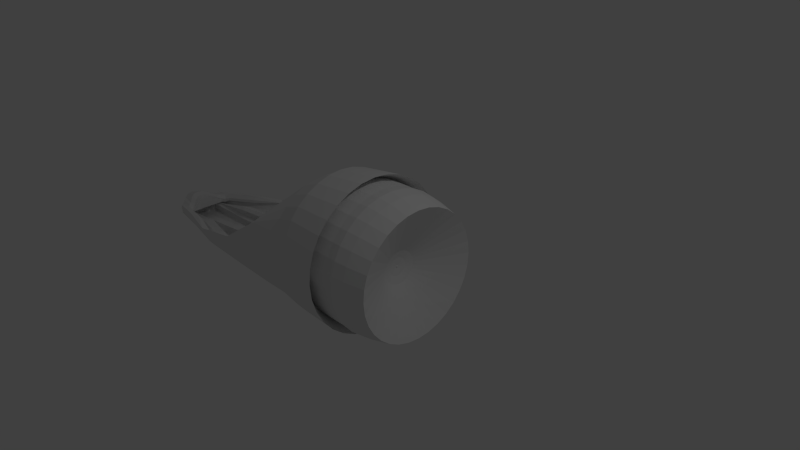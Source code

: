 # Source: ship5.blend  (saved by Blender 2.69.0; exported with 4.5.12 LTS)
import bpy
from mathutils import Matrix  # noqa: F401  (used for matrix-valued properties, if any)

bpy.ops.wm.read_factory_settings(use_empty=True)
scene = bpy.context.scene
scene.name = 'Scene'

# ---- collections
col_collection_1 = bpy.data.collections.new('Collection 1'); scene.collection.children.link(col_collection_1)

# ---- world
world_world = bpy.data.worlds.new('World'); scene.world = world_world
world_world.color = (0.05088, 0.05088, 0.05088)
world_world.use_sun_shadow = False
world_world.sun_shadow_jitter_overblur = 0.0
world_world.cycles.sampling_method = 'MANUAL'
world_world.cycles.sample_map_resolution = 256

# ---- cameras
cam_camera = bpy.data.cameras.new('Camera')
cam_camera.clip_end = 100.0
cam_camera.lens = 35.0
cam_camera.sensor_width = 32.0
cam_camera.sensor_height = 18.0
cam_camera.ortho_scale = 7.314
cam_camera.dof.focus_distance = 0.0

# ---- lights
light_lamp = bpy.data.lights.new('Lamp', 'POINT')
light_lamp.transmission_factor = 0.0
light_lamp.cutoff_distance = 30.0
light_lamp.energy = 100.0
light_lamp.shadow_buffer_clip_start = 1.001
light_lamp.shadow_soft_size = 0.1
light_lamp.shadow_maximum_resolution = 0.006
light_lamp.use_absolute_resolution = True
light_lamp.cycles.use_multiple_importance_sampling = False

# ---- meshes
me_cylinder_001 = bpy.data.meshes.new('Cylinder.001')
me_cylinder_001.from_pydata([(0.002016, 0.9878, -0.6314), (0.002016, 0.2278, 0.4972), (0.04884, 0.2231, 0.4972), (0.09386, 0.2095, 0.4972), (0.1354, 0.1873, 0.4972), (0.1717, 0.1575, 0.4972), (0.2016, 0.1211, 0.4972), (0.2237, 0.0796, 0.4972), (0.2374, 0.03458, 0.4972), (0.242, -0.01224, 0.4972), (0.2374, -0.05906, 0.4972), (0.3911, -0.686, -4.189), (0.2237, -0.1041, 0.4972), (0.3521, -0.7867, -4.25), (0.2016, -0.1456, 0.4972), (0.2423, -0.745, -4.308), (0.1717, -0.1819, 0.4972), (0.2359, -0.8928, -4.382), (0.1354, -0.2118, 0.4972), (0.1631, -0.925, -4.47), (0.09386, -0.234, 0.4972), (0.08413, -0.9436, -4.538), (0.04884, -0.2476, 0.4972), (0.001974, -0.9517, -4.539), (0.002016, -0.2522, 0.4972), (-0.08018, -0.9436, -4.538), (-0.04481, -0.2476, 0.4972), (-0.1592, -0.925, -4.47), (-0.08983, -0.234, 0.4972), (-0.232, -0.8928, -4.382), (-0.1313, -0.2118, 0.4972), (-0.2503, -0.745, -4.308), (-0.1677, -0.1819, 0.4972), (-0.3482, -0.7867, -4.25), (-0.1975, -0.1456, 0.4972), (-0.387, -0.686, -4.189), (-0.2197, -0.1041, 0.4972), (-0.2334, -0.05906, 0.4972), (-0.238, -0.01224, 0.4972), (-0.2334, 0.03458, 0.4972), (-0.2197, 0.0796, 0.4972), (-0.1975, 0.1211, 0.4972), (-0.1677, 0.1575, 0.4972), (-0.1313, 0.1873, 0.4972), (-0.08983, 0.2095, 0.4972), (-0.0448, 0.2231, 0.4972), (0.002016, 0.5386, 0.02743), (0.002016, 0.2678, 0.3339), (-0.001555, 0.00571, 0.4499), (-0.004989, 0.004669, 0.4499), (0.05664, 0.2624, 0.3339), (0.1095, 0.528, 0.02743), (0.1971, 0.9685, -0.6314), (-0.008153, 0.002977, 0.4499), (0.1092, 0.2464, 0.3339), (0.2128, 0.4966, 0.02743), (0.3847, 0.9116, -0.6314), (-0.01093, 0.000701, 0.4499), (0.1576, 0.2206, 0.3339), (0.308, 0.4457, 0.02743), (0.3817, 0.6291, -0.6883), (-0.0132, -0.002073, 0.4499), (0.2, 0.1857, 0.3339), (0.3915, 0.3772, 0.02743), (0.4852, 0.5441, -0.6883), (-0.01489, -0.005237, 0.4499), (0.2348, 0.1433, 0.3339), (0.46, 0.2938, 0.02743), (0.5702, 0.4406, -0.6883), (-0.01594, -0.008671, 0.4499), (0.2607, 0.09491, 0.3339), (0.5109, 0.1985, 0.02743), (0.6334, 0.3224, -0.6883), (-0.01629, -0.01224, 0.4499), (0.2766, 0.04238, 0.3339), (0.5422, 0.09521, 0.02743), (0.6722, 0.1943, -0.6883), (-0.01594, -0.01581, 0.4499), (0.282, -0.01224, 0.3339), (0.5528, -0.01224, 0.02743), (0.6854, -0.007863, -0.6883), (-0.01489, -0.01925, 0.4499), (0.2766, -0.06687, 0.3339), (0.5422, -0.1197, 0.02743), (0.6722, -0.1412, -0.6883), (-0.0132, -0.02241, 0.4499), (0.2607, -0.1194, 0.3339), (0.5109, -0.223, 0.02743), (0.9259, -0.4956, -0.6314), (-0.01093, -0.02518, 0.4499), (0.2348, -0.1678, 0.3339), (0.46, -0.3182, 0.02743), (0.8335, -0.6685, -0.6314), (-0.008153, -0.02746, 0.4499), (0.2, -0.2102, 0.3339), (0.3915, -0.4017, 0.02743), (0.7091, -0.82, -0.4712), (-0.004989, -0.02915, 0.4499), (0.1576, -0.2451, 0.3339), (0.308, -0.4702, 0.455), (0.2408, 0.2237, -0.5004), (-0.001555, -0.03019, 0.4499), (0.1092, -0.2709, 0.3339), (0.2128, -0.5211, 0.455), (0.2004, 0.2629, -0.4748), (0.002016, -0.03055, 0.4499), (0.05664, -0.2869, 0.3339), (0.1095, -0.5525, 0.455), (0.1032, 0.3012, -0.4718), (0.005587, -0.03019, 0.4499), (0.002016, -0.2922, 0.3339), (0.002016, -0.563, 0.455), (0.002016, 0.3216, -0.4717), (0.009021, -0.02915, 0.4499), (-0.05261, -0.2869, 0.3339), (-0.1054, -0.5525, 0.455), (-0.09914, 0.3012, -0.4718), (0.01218, -0.02746, 0.4499), (-0.1051, -0.2709, 0.3339), (-0.2088, -0.5211, 0.455), (-0.1964, 0.2629, -0.4748), (0.01496, -0.02518, 0.4499), (-0.1535, -0.2451, 0.3339), (-0.304, -0.4702, 0.455), (-0.2368, 0.2237, -0.5004), (0.01723, -0.02241, 0.4499), (-0.196, -0.2102, 0.3339), (-0.3875, -0.4017, 0.02743), (-0.7051, -0.82, -0.4712), (0.01893, -0.01925, 0.4499), (-0.2308, -0.1678, 0.3339), (-0.456, -0.3182, 0.02743), (-0.8295, -0.6685, -0.6314), (0.01997, -0.01581, 0.4499), (-0.2567, -0.1194, 0.3339), (-0.5069, -0.223, 0.02743), (-0.9219, -0.4956, -0.6314), (0.02032, -0.01224, 0.4499), (-0.2726, -0.06687, 0.3339), (-0.5382, -0.1197, 0.02743), (-0.6682, -0.1412, -0.6883), (0.01997, -0.008671, 0.4499), (-0.278, -0.01224, 0.3339), (-0.5488, -0.01224, 0.02743), (-0.6813, -0.007863, -0.6883), (0.01893, -0.005237, 0.4499), (-0.2726, 0.04238, 0.3339), (-0.5382, 0.09521, 0.02743), (-0.6682, 0.1943, -0.6883), (0.01723, -0.002073, 0.4499), (-0.2567, 0.09491, 0.3339), (-0.5069, 0.1985, 0.02743), (-0.6293, 0.3224, -0.6883), (0.01496, 0.000701, 0.4499), (-0.2308, 0.1433, 0.3339), (-0.456, 0.2938, 0.02743), (-0.5662, 0.4406, -0.6883), (0.01218, 0.002977, 0.4499), (-0.196, 0.1857, 0.3339), (-0.3875, 0.3772, 0.02743), (-0.4812, 0.5441, -0.6883), (0.009021, 0.004669, 0.4499), (-0.1535, 0.2206, 0.3339), (-0.304, 0.4457, 0.02743), (-0.3776, 0.6291, -0.6883), (0.005587, 0.00571, 0.4499), (-0.1051, 0.2464, 0.3339), (-0.2088, 0.4966, 0.02743), (-0.3807, 0.9116, -0.6314), (0.002016, 0.006062, 0.4499), (-0.05261, 0.2624, 0.3339), (-0.1054, 0.528, 0.02743), (-0.1931, 0.9685, -0.6314), (0.3603, 0.77, -0.935), (0.3575, 0.5625, -0.8712), (0.4544, 0.4832, -0.8775), (0.534, 0.3865, -0.8851), (0.7364, 0.3205, -1.373), (0.5931, 0.2763, -0.8938), (0.818, 0.1795, -1.527), (0.6295, 0.1566, -0.9032), (0.8683, 0.01434, -1.54), (0.6418, 0.00579, -0.9151), (0.8852, -0.2038, -1.557), (0.8057, -0.2976, -2.205), (0.6295, -0.1186, -0.925), (0.8108, -0.275, -1.563), (0.7328, -0.3534, -2.21), (0.7216, -0.4889, -2.988), (0.867, -0.4881, -1.034), (0.7606, -0.4402, -1.576), (0.6871, -0.5037, -2.221), (0.6224, -0.5256, -2.991), (0.7805, -0.6494, -1.047), (0.6005, -0.5116, -1.582), (0.5343, -0.5613, -2.226), (0.4761, -0.5712, -2.994), (0.6641, -0.7909, -1.058), (0.4906, -0.645, -1.592), (0.4344, -0.6828, -2.236), (0.3849, -0.6821, -3.003), (0.4332, 0.1564, -0.9401), (0.4353, -0.8353, -1.607), (0.3911, -0.8632, -2.25), (0.3522, -0.8539, -3.017), (0.3603, 0.2423, -0.9766), (0.34, -0.6765, -1.595), (0.3096, -0.697, -2.237), (0.2828, -1.022, -3.03), (0.1847, 0.3199, -0.9705), (0.1743, -0.7121, -1.597), (0.1588, -0.7282, -2.239), (0.1452, -0.7084, -3.005), (0.002017, 0.3604, -0.9702), (0.002019, -0.729, -1.599), (0.002022, -0.7436, -2.24), (0.002028, -0.7224, -3.006), (-0.1806, 0.3199, -0.9705), (-0.1703, -0.7121, -1.597), (-0.1548, -0.7282, -2.239), (-0.1411, -0.7084, -3.005), (-0.3563, 0.2423, -0.9766), (-0.336, -0.6765, -1.595), (-0.3055, -0.697, -2.237), (-0.2787, -1.022, -3.03), (-0.4292, 0.1641, -0.9395), (-0.4432, -0.8353, -1.607), (-0.399, -0.8632, -2.25), (-0.3601, -0.8539, -3.017), (-0.66, -0.7909, -1.058), (-0.5039, -0.645, -1.592), (-0.4476, -0.6828, -2.236), (-0.3981, -0.6821, -3.003), (-0.7765, -0.6494, -1.047), (-0.6137, -0.5116, -1.582), (-0.5475, -0.5613, -2.226), (-0.4894, -0.5712, -2.994), (-0.863, -0.4881, -1.034), (-0.7685, -0.4402, -1.576), (-0.695, -0.5037, -2.221), (-0.6303, -0.5256, -2.991), (-0.6255, -0.1186, -0.925), (-0.8188, -0.275, -1.563), (-0.7407, -0.3534, -2.21), (-0.7175, -0.4889, -2.988), (-0.6378, 0.005791, -0.9151), (-0.8812, -0.2037, -1.557), (-0.8016, -0.2976, -2.205), (-0.6255, 0.1566, -0.9032), (-0.8642, 0.01435, -1.54), (-0.5891, 0.2763, -0.8938), (-0.814, 0.1795, -1.527), (-0.53, 0.3865, -0.8851), (-0.4504, 0.4832, -0.8775), (-0.3534, 0.5625, -0.8712), (-0.3563, 0.77, -0.935), (0.00199, 1.038, -0.6244), (0.00199, 0.9335, 0.8564), (0.1848, 0.9155, 0.8564), (0.3606, 0.8621, 0.8564), (0.5226, 0.7755, 0.8564), (0.6646, 0.659, 0.8564), (0.7812, 0.517, 0.8564), (0.8678, 0.355, 0.8564), (0.9211, 0.1792, 0.8564), (0.9391, -0.003633, 0.8564), (0.9211, -0.1865, 0.8564), (0.4071, -0.6779, -4.404), (0.8678, -0.3622, 0.8564), (0.3665, -0.7816, -4.465), (0.7812, -0.5243, 0.8564), (0.312, -0.8429, -4.532), (0.6646, -0.6663, 0.8564), (0.5226, -0.7828, 0.8564), (0.3606, -0.8694, 0.8564), (0.1848, -0.9227, 0.8564), (0.00199, -0.9407, 0.8564), (-0.1808, -0.9227, 0.8564), (-0.3566, -0.8694, 0.8564), (-0.5186, -0.7828, 0.8564), (-0.3081, -0.8429, -4.532), (-0.6606, -0.6663, 0.8564), (-0.3626, -0.7816, -4.465), (-0.7772, -0.5243, 0.8564), (-0.4031, -0.6779, -4.404), (-0.8638, -0.3622, 0.8564), (-0.9171, -0.1865, 0.8564), (-0.9351, -0.003633, 0.8564), (-0.9171, 0.1792, 0.8564), (-0.8638, 0.355, 0.8564), (-0.7772, 0.517, 0.8564), (-0.6606, 0.659, 0.8564), (-0.5186, 0.7755, 0.8564), (-0.3566, 0.8621, 0.8564), (-0.1808, 0.9155, 0.8564), (0.00199, 1.131, 0.05707), (0.00199, 1.029, 0.3544), (0.00199, 1.005, 0.5489), (0.1987, 0.9852, 0.5489), (0.2034, 1.009, 0.3544), (0.2234, 1.11, 0.05707), (0.2051, 1.018, -0.6244), (0.3878, 0.9279, 0.5489), (0.3972, 0.9504, 0.3544), (0.4364, 1.045, 0.05707), (0.4005, 0.9583, -0.6244), (0.5621, 0.8347, 0.5489), (0.5757, 0.855, 0.3544), (0.6326, 0.9402, 0.05707), (0.5805, 0.8621, -0.6244), (0.7149, 0.7093, 0.5489), (0.7322, 0.7266, 0.3544), (0.8046, 0.799, 0.05707), (0.7383, 0.7326, -0.6244), (0.8403, 0.5565, 0.5489), (0.8606, 0.5701, 0.3544), (0.9458, 0.627, 0.05707), (0.8677, 0.5748, -0.6244), (0.9335, 0.3822, 0.5489), (0.956, 0.3915, 0.3544), (1.051, 0.4307, 0.05707), (0.964, 0.3948, -0.6244), (0.9909, 0.1931, 0.5489), (1.015, 0.1978, 0.3544), (1.115, 0.2178, 0.05707), (1.023, 0.1995, -0.6244), (1.01, -0.003633, 0.5489), (1.035, -0.003633, 0.3544), (1.137, -0.003633, 0.05707), (1.043, -0.1043, -0.6244), (0.9909, -0.2003, 0.5489), (1.015, -0.2051, 0.3544), (1.115, -0.2251, 0.05707), (1.023, -0.3074, -0.6244), (0.9335, -0.3895, 0.5489), (0.956, -0.3988, 0.3544), (1.051, -0.438, 0.05707), (0.964, -0.5028, -0.6244), (0.8403, -0.5638, 0.5489), (0.8606, -0.5773, 0.3544), (0.9458, -0.6343, 0.05707), (0.8677, -0.6828, -0.6244), (0.7149, -0.7166, 0.5489), (0.7322, -0.7338, 0.3544), (0.8046, -0.8063, 0.05707), (0.7383, -0.8406, -0.6244), (0.5621, -0.842, 0.5489), (0.5757, -0.8622, 0.3544), (0.6326, -0.9474, 0.05707), (0.5805, -0.9701, -0.6244), (0.3878, -0.9351, 0.5489), (0.3972, -0.9577, 0.3544), (0.4364, -1.052, 0.05707), (0.4005, -1.066, -0.6244), (0.1987, -0.9925, 0.5489), (0.2034, -1.016, 0.3544), (0.2234, -1.117, 0.05707), (0.2051, -1.126, -0.6244), (0.00199, -1.012, 0.5489), (0.001989, -1.036, 0.3544), (0.001989, -1.139, 0.05707), (0.00199, -1.146, -0.6244), (-0.1947, -0.9925, 0.5489), (-0.1995, -1.016, 0.3544), (-0.2195, -1.117, 0.05707), (-0.2011, -1.126, -0.6244), (-0.3839, -0.9351, 0.5489), (-0.3932, -0.9577, 0.3544), (-0.4324, -1.052, 0.05707), (-0.3965, -1.066, -0.6244), (-0.5582, -0.842, 0.5489), (-0.5717, -0.8622, 0.3544), (-0.6286, -0.9474, 0.05707), (-0.5765, -0.9701, -0.6244), (-0.711, -0.7166, 0.5489), (-0.7282, -0.7338, 0.3544), (-0.8006, -0.8063, 0.05707), (-0.7343, -0.8406, -0.6244), (-0.8363, -0.5638, 0.5489), (-0.8566, -0.5773, 0.3544), (-0.9418, -0.6343, 0.05707), (-0.8638, -0.6828, -0.6244), (-0.9295, -0.3895, 0.5489), (-0.952, -0.3988, 0.3544), (-1.047, -0.438, 0.05707), (-0.96, -0.5028, -0.6244), (-0.9869, -0.2003, 0.5489), (-1.011, -0.2051, 0.3544), (-1.111, -0.2251, 0.05707), (-1.019, -0.3074, -0.6244), (-1.006, -0.003633, 0.5489), (-1.031, -0.003633, 0.3544), (-1.133, -0.003633, 0.05707), (-1.039, -0.1043, -0.6244), (-0.9869, 0.1931, 0.5489), (-1.011, 0.1978, 0.3544), (-1.111, 0.2178, 0.05707), (-1.019, 0.1995, -0.6244), (-0.9295, 0.3822, 0.5489), (-0.952, 0.3915, 0.3544), (-1.047, 0.4307, 0.05707), (-0.96, 0.3948, -0.6244), (-0.8363, 0.5565, 0.5489), (-0.8566, 0.5701, 0.3544), (-0.9418, 0.627, 0.05707), (-0.8638, 0.5748, -0.6244), (-0.711, 0.7093, 0.5489), (-0.7282, 0.7266, 0.3544), (-0.8006, 0.799, 0.05707), (-0.7343, 0.7326, -0.6244), (-0.5582, 0.8347, 0.5489), (-0.5717, 0.855, 0.3544), (-0.6286, 0.9402, 0.05707), (-0.5765, 0.8621, -0.6244), (-0.3839, 0.9279, 0.5489), (-0.3932, 0.9504, 0.3544), (-0.4324, 1.045, 0.05707), (-0.3965, 0.9583, -0.6244), (-0.1947, 0.9852, 0.5489), (-0.1995, 1.009, 0.3544), (-0.2195, 1.11, 0.05707), (-0.2011, 1.018, -0.6244), (0.3751, 0.8164, -0.9485), (0.5436, 0.7266, -0.9556), (0.6913, 0.6058, -0.9651), (0.8126, 0.4585, -0.9768), (0.7666, 0.3546, -1.408), (0.9026, 0.2905, -0.99), (0.8516, 0.2085, -1.577), (0.9581, 0.1082, -1.004), (0.904, 0.03649, -1.591), (0.9769, -0.12, -1.022), (0.9216, -0.1887, -1.608), (0.8388, -0.277, -2.303), (0.9581, -0.3096, -1.037), (0.904, -0.3675, -1.623), (0.8227, -0.4397, -2.316), (0.7512, -0.4825, -3.163), (0.9026, -0.4919, -1.052), (0.8516, -0.5395, -1.636), (0.7751, -0.5962, -2.328), (0.7078, -0.6254, -3.174), (0.8126, -0.66, -1.065), (0.7666, -0.698, -1.649), (0.6977, -0.7404, -2.339), (0.6372, -0.7571, -3.185), (0.6913, -0.8072, -1.077), (0.6523, -0.837, -1.66), (0.5937, -0.8668, -2.349), (0.5422, -0.8725, -3.194), (0.5436, -0.9281, -1.086), (0.5129, -0.951, -1.669), (0.4669, -0.9706, -2.358), (0.4264, -0.9672, -3.201), (0.3751, -1.018, -1.093), (0.3539, -1.036, -1.675), (0.3222, -1.048, -2.364), (0.2943, -1.038, -3.207), (0.1922, -1.073, -1.098), (0.1814, -1.088, -1.679), (0.1652, -1.095, -2.367), (0.151, -1.081, -3.21), (0.001988, -1.092, -1.099), (0.001986, -1.105, -1.681), (0.001983, -1.111, -2.369), (0.001978, -1.096, -3.211), (-0.1882, -1.073, -1.098), (-0.1774, -1.088, -1.679), (-0.1613, -1.095, -2.367), (-0.1471, -1.081, -3.21), (-0.3711, -1.018, -1.093), (-0.3499, -1.036, -1.675), (-0.3182, -1.048, -2.364), (-0.2904, -1.038, -3.207), (-0.5396, -0.9281, -1.086), (-0.5089, -0.951, -1.669), (-0.4629, -0.9706, -2.358), (-0.4224, -0.9672, -3.201), (-0.6873, -0.8072, -1.077), (-0.6483, -0.837, -1.66), (-0.5897, -0.8668, -2.349), (-0.5382, -0.8725, -3.194), (-0.8086, -0.66, -1.065), (-0.7627, -0.698, -1.649), (-0.6938, -0.7404, -2.339), (-0.6332, -0.7571, -3.185), (-0.8987, -0.4919, -1.052), (-0.8477, -0.5395, -1.636), (-0.7711, -0.5962, -2.328), (-0.7038, -0.6254, -3.174), (-0.9541, -0.3096, -1.037), (-0.9, -0.3675, -1.623), (-0.8187, -0.4397, -2.316), (-0.7473, -0.4825, -3.163), (-0.9729, -0.12, -1.022), (-0.9177, -0.1887, -1.608), (-0.8348, -0.277, -2.303), (-0.9541, 0.1082, -1.004), (-0.9, 0.03649, -1.591), (-0.8987, 0.2905, -0.99), (-0.8477, 0.2085, -1.577), (-0.8086, 0.4585, -0.9768), (-0.6873, 0.6058, -0.9651), (-0.5396, 0.7266, -0.9556), (-0.3711, 0.8164, -0.9485), (0.3521, -0.7137, -4.247), (0.2997, -0.7226, -4.31), (0.2359, -0.7433, -4.374), (0.1631, -0.7531, -4.46), (0.08413, -0.7594, -4.527), (0.001973, -0.7716, -4.546), (-0.08018, -0.7594, -4.527), (-0.1592, -0.7531, -4.46), (-0.232, -0.7433, -4.374), (-0.2958, -0.7226, -4.31), (-0.3482, -0.7137, -4.247), (0.3665, -0.7086, -4.463), (0.312, -0.7201, -4.526), (0.2455, -0.7429, -4.59), (0.1697, -0.7544, -4.675), (0.08746, -0.7616, -4.743), (0.001925, -0.7741, -4.762), (-0.08361, -0.7616, -4.743), (-0.1659, -0.7544, -4.675), (-0.2417, -0.7429, -4.59), (-0.3081, -0.7201, -4.526), (-0.3626, -0.7086, -4.463), (0.5355, -0.6561, -3.594), (0.3716, -0.7223, -4.192), (0.4247, -0.6551, -3.594), (0.3259, -0.8185, -4.252), (0.2744, -0.6615, -3.594), (0.2104, -0.7685, -4.343), (0.2654, -0.8139, -3.606), (0.1995, -0.9122, -4.384), (0.223, -0.9676, -3.618), (0.1236, -0.9369, -4.471), (0.1147, -1.0, -3.621), (0.04305, -0.9476, -4.538), (0.002027, -0.8445, -3.609), (-0.0391, -0.9476, -4.538), (-0.1106, -1.0, -3.621), (-0.1197, -0.9369, -4.471), (-0.2189, -0.9676, -3.618), (-0.1956, -0.9122, -4.384), (-0.2733, -0.8139, -3.606), (-0.2184, -0.7711, -4.31), (-0.2876, -0.6615, -3.594), (-0.322, -0.8185, -4.252), (-0.4326, -0.6551, -3.594), (-0.3676, -0.7223, -4.192), (-0.5314, -0.6561, -3.594), (0.7007, -0.5575, -2.993), (0.5885, -0.5888, -2.996), (0.4305, -0.6267, -2.999), (0.4078, -0.8084, -3.013), (0.3462, -0.9882, -3.027), (0.214, -1.043, -3.032), (0.07359, -0.7154, -3.006), (-0.06954, -0.7154, -3.006), (-0.2099, -1.043, -3.032), (-0.3422, -0.9882, -3.027), (-0.4157, -0.8084, -3.013), (-0.4437, -0.6267, -2.999), (-0.5964, -0.5888, -2.996), (-0.6967, -0.5575, -2.993), (0.5563, -0.5875, -3.588), (-0.5523, -0.5875, -3.588), (0.5088, -0.7058, -3.598), (0.3103, -0.6178, -3.591), (0.3091, -0.7781, -3.603), (0.2729, -0.941, -3.616), (0.1688, -0.984, -3.62), (0.05835, -0.839, -3.608), (-0.05429, -0.839, -3.608), (-0.1648, -0.984, -3.62), (-0.2688, -0.941, -3.616), (-0.317, -0.7781, -3.603), (-0.3235, -0.6178, -3.591), (-0.4593, -0.6053, -3.59), (0.5574, -0.6516, -3.789), (0.3868, -0.7156, -4.446), (0.5019, -0.7552, -3.797), (0.3392, -0.8147, -4.506), (0.4271, -0.8461, -3.805), (0.2787, -0.8675, -4.567), (0.336, -0.9206, -3.81), (0.232, -0.976, -3.815), (0.1193, -1.01, -3.818), (0.001978, -1.022, -3.818), (-0.1153, -1.01, -3.818), (-0.2281, -0.976, -3.815), (-0.332, -0.9206, -3.81), (-0.2749, -0.8675, -4.567), (-0.4231, -0.8461, -3.805), (-0.3354, -0.8147, -4.506), (-0.4979, -0.7552, -3.797), (-0.3828, -0.7156, -4.407), (-0.5535, -0.6516, -3.789), (0.7295, -0.554, -3.169), (0.6725, -0.6912, -3.18), (0.5897, -0.8148, -3.189), (0.4843, -0.9198, -3.198), (0.3604, -1.002, -3.204), (0.2227, -1.059, -3.209), (0.0765, -1.088, -3.211), (-0.07254, -1.088, -3.211), (-0.2187, -1.059, -3.209), (-0.3564, -1.002, -3.204), (-0.4803, -0.9198, -3.198), (-0.5857, -0.8148, -3.189), (-0.6685, -0.6912, -3.18), (-0.7255, -0.554, -3.169), (0.5791, -0.5802, -3.784), (-0.5752, -0.5802, -3.784), (0.5296, -0.7034, -3.793), (0.4645, -0.8007, -3.801), (0.3815, -0.8833, -3.808), (0.284, -0.9483, -3.813), (0.1757, -0.993, -3.816), (0.06062, -1.016, -3.818), (-0.05667, -1.016, -3.818), (-0.1717, -0.993, -3.816), (-0.2801, -0.9483, -3.813), (-0.3776, -0.8833, -3.808), (-0.4605, -0.8007, -3.801), (-0.5257, -0.7034, -3.793), (0.1885, 0.9632, -0.7569), (0.1812, 0.9156, -0.7581), (-0.1845, 0.9632, -0.7569), (-0.1771, 0.9156, -0.7581), (0.001989, 0.9632, -0.7569), (0.002017, 0.9156, -0.7581), (0.09526, 0.9632, -0.7569), (0.09159, 0.9156, -0.7581), (-0.09128, 0.9632, -0.7569), (-0.08756, 0.9156, -0.7581), (0.2818, 0.8902, -0.8575), (0.2707, 0.8434, -0.8538), (-0.2778, 0.8902, -0.8575), (-0.2667, 0.8434, -0.8538), (0.3911, -0.5941, -4.194), (-0.387, -0.5941, -4.194), (0.3878, -0.6252, -4.412), (-0.3838, -0.6252, -4.412), (0.3521, -0.6099, -4.252), (0.2997, -0.6167, -4.315), (0.2359, -0.6152, -4.379), (0.1631, -0.5817, -4.463), (0.08413, -0.5593, -4.528), (0.001973, -0.5484, -4.545), (-0.08018, -0.5593, -4.528), (-0.1592, -0.5817, -4.463), (-0.232, -0.6188, -4.379), (-0.2958, -0.6167, -4.315), (-0.3482, -0.6099, -4.252), (0.3492, -0.6544, -4.468), (0.2972, -0.6654, -4.528), (0.2339, -0.6467, -4.589), (0.1617, -0.642, -4.671), (0.0834, -0.6215, -4.733), (0.001926, -0.6115, -4.75), (-0.07955, -0.6215, -4.733), (-0.1579, -0.642, -4.671), (-0.2301, -0.6467, -4.589), (-0.2934, -0.6654, -4.528), (-0.3453, -0.6544, -4.468), (0.5563, -0.4956, -3.593), (-0.5523, -0.4956, -3.593), (0.5517, -0.5322, -3.821), (-0.5477, -0.5322, -3.821), (0.3509, -0.6854, -4.118), (-0.3468, -0.6854, -4.118), (0.316, -0.7103, -4.171), (0.269, -0.7183, -4.227), (0.2118, -0.7368, -4.284), (0.1465, -0.7456, -4.361), (0.07565, -0.7512, -4.422), (0.00198, -0.7621, -4.439), (-0.07169, -0.7512, -4.422), (-0.1425, -0.7456, -4.361), (-0.2078, -0.7368, -4.284), (-0.265, -0.7183, -4.227), (-0.312, -0.7103, -4.171), (0.4991, -0.5971, -3.58), (-0.4951, -0.5971, -3.58), (0.3509, -0.6381, -4.123), (-0.3469, -0.6381, -4.123), (0.316, -0.663, -4.175), (0.269, -0.6471, -4.232), (0.2118, -0.6191, -4.287), (0.1465, -0.5866, -4.362), (0.07565, -0.5724, -4.421), (0.001979, -0.5636, -4.437), (-0.07169, -0.5724, -4.421), (-0.1425, -0.5866, -4.362), (-0.2078, -0.6226, -4.287), (-0.265, -0.6471, -4.232), (-0.312, -0.663, -4.175), (0.4991, -0.5498, -3.584), (-0.4951, -0.5498, -3.584), (0.08598, -0.7271, -4.251), (0.05578, -0.7311, -4.286), (0.02302, -0.7337, -4.314), (-0.01105, -0.7388, -4.322), (-0.04512, -0.7337, -4.314), (-0.07788, -0.7311, -4.286), (-0.1081, -0.7271, -4.251), (0.08598, -0.5502, -4.245), (0.05578, -0.5543, -4.28), (0.02302, -0.5569, -4.308), (-0.01105, -0.5619, -4.316), (-0.04512, -0.5569, -4.308), (-0.07788, -0.5543, -4.28), (-0.1081, -0.5502, -4.245), (0.2962, -1.05, -2.486), (0.152, -0.7183, -2.622), (0.002025, -0.733, -2.623), (-0.1479, -0.7183, -2.622), (-0.2921, -1.05, -2.486), (0.2241, -1.027, -2.485), (-0.22, -1.027, -2.485), (0.2342, -0.7126, -2.238), (-0.2301, -0.7126, -2.238), (0.3503, -0.8743, -2.251), (0.3876, -0.85, -1.608), (-0.3523, -0.8743, -2.251), (-0.3896, -0.85, -1.608), (0.3502, -0.474, -1.263), (0.1795, -0.5311, -1.268), (0.002018, -0.5739, -1.271), (-0.1755, -0.5311, -1.268), (-0.3461, -0.474, -1.263), (0.002016, 0.1204, 0.464), (0.0279, 0.1179, 0.464), (0.05279, 0.1103, 0.464), (0.07573, 0.09809, 0.464), (0.09584, 0.08158, 0.464), (0.1123, 0.06148, 0.464), (0.1246, 0.03854, 0.464), (0.1322, 0.01364, 0.464), (0.1347, -0.01224, 0.464), (0.1322, -0.03813, 0.464), (0.1246, -0.06302, 0.464), (0.1123, -0.08596, 0.464), (0.09584, -0.1061, 0.464), (0.07573, -0.1226, 0.464), (0.05279, -0.1348, 0.464), (0.0279, -0.1424, 0.464), (0.002016, -0.1449, 0.464), (-0.02387, -0.1424, 0.464), (-0.04876, -0.1348, 0.464), (-0.0717, -0.1226, 0.464), (-0.09181, -0.1061, 0.464), (-0.1083, -0.08596, 0.464), (-0.1206, -0.06302, 0.464), (-0.1281, -0.03813, 0.464), (-0.1307, -0.01224, 0.464), (-0.1281, 0.01364, 0.464), (-0.1206, 0.03854, 0.464), (-0.1083, 0.06148, 0.464), (-0.09181, 0.08158, 0.464), (-0.0717, 0.09809, 0.464), (-0.04876, 0.1103, 0.464), (-0.02387, 0.1179, 0.464), (0.002016, 0.1426, 0.3737), (0.002016, 0.1352, 0.4312), (0.03078, 0.1324, 0.4312), (0.03222, 0.1396, 0.3737), (0.05844, 0.124, 0.4312), (0.06126, 0.1308, 0.3737), (0.08393, 0.1103, 0.4312), (0.08802, 0.1165, 0.3737), (0.1063, 0.09201, 0.4312), (0.1115, 0.09722, 0.3737), (0.1246, 0.06967, 0.4312), (0.1307, 0.07376, 0.3737), (0.1382, 0.04418, 0.4312), (0.145, 0.047, 0.3737), (0.1466, 0.01652, 0.4312), (0.1538, 0.01796, 0.3737), (0.1494, -0.01224, 0.4312), (0.1568, -0.01224, 0.3737), (0.1466, -0.041, 0.4312), (0.1538, -0.04244, 0.3737), (0.1382, -0.06866, 0.4312), (0.145, -0.07148, 0.3737), (0.1246, -0.09415, 0.4312), (0.1307, -0.09825, 0.3737), (0.1063, -0.1165, 0.4312), (0.1115, -0.1217, 0.3737), (0.08393, -0.1348, 0.4312), (0.08802, -0.141, 0.3737), (0.05844, -0.1485, 0.4312), (0.06126, -0.1553, 0.3737), (0.03078, -0.1568, 0.4312), (0.03222, -0.1641, 0.3737), (0.002016, -0.1597, 0.4312), (0.002016, -0.167, 0.3737), (-0.02675, -0.1568, 0.4312), (-0.02818, -0.1641, 0.3737), (-0.0544, -0.1485, 0.4312), (-0.05723, -0.1553, 0.3737), (-0.07989, -0.1348, 0.4312), (-0.08399, -0.141, 0.3737), (-0.1022, -0.1165, 0.4312), (-0.1074, -0.1217, 0.3737), (-0.1206, -0.09415, 0.4312), (-0.1267, -0.09825, 0.3737), (-0.1342, -0.06866, 0.4312), (-0.141, -0.07148, 0.3737), (-0.1426, -0.041, 0.4312), (-0.1498, -0.04244, 0.3737), (-0.1454, -0.01224, 0.4312), (-0.1528, -0.01224, 0.3737), (-0.1426, 0.01652, 0.4312), (-0.1498, 0.01796, 0.3737), (-0.1342, 0.04418, 0.4312), (-0.141, 0.047, 0.3737), (-0.1206, 0.06967, 0.4312), (-0.1267, 0.07376, 0.3737), (-0.1022, 0.09201, 0.4312), (-0.1074, 0.09722, 0.3737), (-0.07989, 0.1103, 0.4312), (-0.08399, 0.1165, 0.3737), (-0.0544, 0.124, 0.4312), (-0.05722, 0.1308, 0.3737), (-0.02675, 0.1324, 0.4312), (-0.02818, 0.1396, 0.3737), (0.002016, 0.008096, 0.4454), (0.005984, 0.007705, 0.4454), (0.009799, 0.006548, 0.4454), (0.01331, 0.004668, 0.4454), (0.0164, 0.002139, 0.4454), (0.01893, -0.0009428, 0.4454), (0.02081, -0.004459, 0.4454), (0.02196, -0.008274, 0.4454), (0.02235, -0.01224, 0.4454), (0.02196, -0.01621, 0.4454), (0.02081, -0.02002, 0.4454), (0.01893, -0.02354, 0.4454), (0.0164, -0.02662, 0.4454), (0.01331, -0.02915, 0.4454), (0.009799, -0.03103, 0.4454), (0.005984, -0.03219, 0.4454), (0.002016, -0.03258, 0.4454), (-0.001952, -0.03219, 0.4454), (-0.005767, -0.03103, 0.4454), (-0.009283, -0.02915, 0.4454), (-0.01236, -0.02662, 0.4454), (-0.01489, -0.02354, 0.4454), (-0.01677, -0.02002, 0.4454), (-0.01793, -0.01621, 0.4454), (-0.01832, -0.01224, 0.4454), (-0.01793, -0.008274, 0.4454), (-0.01677, -0.004459, 0.4454), (-0.01489, -0.0009428, 0.4454), (-0.01236, 0.002139, 0.4454), (-0.009283, 0.004668, 0.4454), (-0.005767, 0.006548, 0.4454), (-0.001952, 0.007705, 0.4454), (0.00941, 0.005608, 0.4476), (0.01275, 0.003823, 0.4476), (0.01568, 0.00142, 0.4476), (0.01808, -0.001508, 0.4476), (0.01987, -0.004848, 0.4476), (0.02097, -0.008472, 0.4476), (0.002016, 0.007079, 0.4476), (0.005785, 0.006708, 0.4476), (0.02134, -0.01224, 0.4476), (0.02097, -0.01601, 0.4476), (0.01987, -0.01964, 0.4476), (0.01808, -0.02298, 0.4476), (0.01568, -0.0259, 0.4476), (0.01275, -0.02831, 0.4476), (0.00941, -0.03009, 0.4476), (0.005785, -0.03119, 0.4476), (0.002016, -0.03156, 0.4476), (-0.001753, -0.03119, 0.4476), (-0.005378, -0.03009, 0.4476), (-0.008718, -0.02831, 0.4476), (-0.01165, -0.0259, 0.4476), (-0.01405, -0.02298, 0.4476), (-0.01583, -0.01964, 0.4476), (-0.01693, -0.01601, 0.4476), (-0.0173, -0.01224, 0.4476), (-0.01693, -0.008472, 0.4476), (-0.01583, -0.004848, 0.4476), (-0.01405, -0.001508, 0.4476), (-0.01165, 0.00142, 0.4476), (-0.008718, 0.003823, 0.4476), (-0.005378, 0.005608, 0.4476), (-0.001753, 0.006708, 0.4476), (0.009215, 0.005138, 0.4487), (0.01247, 0.0034, 0.4487), (0.01532, 0.00106, 0.4487), (0.01766, -0.00179, 0.4487), (0.0194, -0.005043, 0.4487), (0.02047, -0.008572, 0.4487), (0.002016, 0.00657, 0.4487), (0.005686, 0.006209, 0.4487), (0.02083, -0.01224, 0.4487), (0.02047, -0.01591, 0.4487), (0.0194, -0.01944, 0.4487), (0.01766, -0.02269, 0.4487), (0.01532, -0.02554, 0.4487), (0.01247, -0.02788, 0.4487), (0.009215, -0.02962, 0.4487), (0.005686, -0.03069, 0.4487), (0.002016, -0.03105, 0.4487), (-0.001654, -0.03069, 0.4487), (-0.005183, -0.02962, 0.4487), (-0.008436, -0.02788, 0.4487), (-0.01129, -0.02554, 0.4487), (-0.01363, -0.02269, 0.4487), (-0.01536, -0.01944, 0.4487), (-0.01643, -0.01591, 0.4487), (-0.0168, -0.01224, 0.4487), (-0.01643, -0.008572, 0.4487), (-0.01536, -0.005043, 0.4487), (-0.01363, -0.00179, 0.4487), (-0.01129, 0.00106, 0.4487), (-0.008436, 0.0034, 0.4487), (-0.005183, 0.005138, 0.4487), (-0.001654, 0.006209, 0.4487), (0.003675, -0.008237, 0.4595), (0.004424, -0.008637, 0.4595), (0.005081, -0.009176, 0.4595), (0.00562, -0.009833, 0.4595), (0.006021, -0.01058, 0.4595), (0.006268, -0.0114, 0.4595), (0.002016, -0.007907, 0.4595), (0.002862, -0.00799, 0.4595), (0.006351, -0.01224, 0.4595), (0.006268, -0.01309, 0.4595), (0.006021, -0.0139, 0.4595), (0.00562, -0.01465, 0.4595), (0.005081, -0.01531, 0.4595), (0.004424, -0.01585, 0.4595), (0.003675, -0.01625, 0.4595), (0.002862, -0.01649, 0.4595), (0.002016, -0.01658, 0.4595), (0.00117, -0.01649, 0.4595), (0.000357, -0.01625, 0.4595), (-0.0003925, -0.01585, 0.4595), (-0.001049, -0.01531, 0.4595), (-0.001589, -0.01465, 0.4595), (-0.001989, -0.0139, 0.4595), (-0.002236, -0.01309, 0.4595), (-0.002319, -0.01224, 0.4595), (-0.002236, -0.0114, 0.4595), (-0.001989, -0.01058, 0.4595), (-0.001589, -0.009833, 0.4595), (-0.001049, -0.009176, 0.4595), (-0.0003925, -0.008637, 0.4595), (0.000357, -0.008237, 0.4595), (0.00117, -0.00799, 0.4595), (0.003631, -0.008342, 0.4483), (0.004361, -0.008732, 0.4483), (0.005001, -0.009257, 0.4483), (0.005526, -0.009897, 0.4483), (0.005916, -0.01063, 0.4483), (0.006156, -0.01142, 0.4483), (0.002016, -0.008021, 0.4483), (0.002839, -0.008102, 0.4483), (0.006237, -0.01224, 0.4483), (0.006156, -0.01307, 0.4483), (0.005916, -0.01386, 0.4483), (0.005526, -0.01459, 0.4483), (0.005001, -0.01523, 0.4483), (0.004361, -0.01575, 0.4483), (0.003631, -0.01614, 0.4483), (0.002839, -0.01638, 0.4483), (0.002016, -0.01646, 0.4483), (0.001192, -0.01638, 0.4483), (0.0004006, -0.01614, 0.4483), (-0.0003291, -0.01575, 0.4483), (-0.0009688, -0.01523, 0.4483), (-0.001494, -0.01459, 0.4483), (-0.001884, -0.01386, 0.4483), (-0.002124, -0.01307, 0.4483), (-0.002205, -0.01224, 0.4483), (-0.002124, -0.01142, 0.4483), (-0.001884, -0.01063, 0.4483), (-0.001494, -0.009897, 0.4483), (-0.0009688, -0.009257, 0.4483), (-0.0003291, -0.008732, 0.4483), (0.0004006, -0.008342, 0.4483), (0.001192, -0.008102, 0.4483), (0.002008, -0.01233, 0.459), (0.001996, -0.0122, 0.4486), (0.00199, 1.014, -0.2031), (0.00199, 1.014, 0.2038), (0.2005, 0.9941, 0.2038), (0.2005, 0.9941, -0.2031), (0.3913, 0.9362, 0.2038), (0.3913, 0.9362, -0.2031), (0.5672, 0.8422, 0.2038), (0.5672, 0.8422, -0.2031), (0.7213, 0.7157, 0.2038), (0.7213, 0.7157, -0.2031), (0.8478, 0.5616, 0.2038), (0.8478, 0.5616, -0.2031), (0.9419, 0.3857, 0.2038), (0.9419, 0.3857, -0.2031), (0.9997, 0.1948, 0.2038), (0.9997, 0.1948, -0.2031), (1.019, -0.003633, 0.2038), (1.019, -0.003633, -0.2031), (0.9997, -0.2021, 0.2038), (0.9997, -0.2021, -0.2031), (0.9419, -0.3929, 0.2038), (0.9419, -0.3929, -0.2031), (0.8478, -0.5688, 0.2038), (0.8478, -0.5688, -0.2031), (0.7213, -0.723, 0.2038), (0.7213, -0.723, -0.2031), (0.5672, -0.8495, 0.2038), (0.5672, -0.8495, -0.2031), (0.3913, -0.9435, 0.2038), (0.3913, -0.9435, -0.2031), (0.2005, -1.001, 0.2038), (0.2005, -1.001, -0.2031), (0.001989, -1.021, 0.2038), (0.001989, -1.021, -0.2031), (-0.1965, -1.001, 0.2038), (-0.1965, -1.001, -0.2031), (-0.3873, -0.9435, 0.2038), (-0.3873, -0.9435, -0.2031), (-0.5632, -0.8495, 0.2038), (-0.5632, -0.8495, -0.2031), (-0.7174, -0.723, 0.2038), (-0.7174, -0.723, -0.2031), (-0.8439, -0.5688, 0.2038), (-0.8439, -0.5688, -0.2031), (-0.9379, -0.3929, 0.2038), (-0.9379, -0.3929, -0.2031), (-0.9958, -0.2021, 0.2038), (-0.9958, -0.2021, -0.2031), (-1.015, -0.003633, 0.2038), (-1.015, -0.003633, -0.2031), (-0.9958, 0.1948, 0.2038), (-0.9958, 0.1948, -0.2031), (-0.9379, 0.3857, 0.2038), (-0.9379, 0.3857, -0.2031), (-0.8439, 0.5616, 0.2038), (-0.8439, 0.5616, -0.2031), (-0.7174, 0.7157, 0.2038), (-0.7174, 0.7157, -0.2031), (-0.5632, 0.8422, 0.2038), (-0.5632, 0.8422, -0.2031), (-0.3873, 0.9362, 0.2038), (-0.3873, 0.9362, -0.2031), (-0.1965, 0.9941, 0.2038), (-0.1965, 0.9941, -0.2031), (0.2408, 0.2237, -0.5004), (0.2004, 0.2629, -0.4748), (0.1032, 0.3012, -0.4718), (0.002016, 0.3216, -0.4717), (-0.09914, 0.3012, -0.4718), (-0.1964, 0.2629, -0.4748), (-0.2368, 0.2237, -0.5004), (0.2455, -0.8924, -4.584), (0.2076, -0.9126, -4.607), (0.1697, -0.9262, -4.625), (0.1286, -0.9386, -4.64), (0.08747, -0.9458, -4.659), (0.0447, -0.95, -4.67), (0.001926, -0.9528, -4.678), (-0.04084, -0.95, -4.67), (-0.08361, -0.9458, -4.659), (-0.1247, -0.9386, -4.64), (-0.1659, -0.9262, -4.625), (-0.2038, -0.9126, -4.607), (-0.2417, -0.8924, -4.584), (0.2408, 0.2237, -0.5004), (-0.2368, 0.2237, -0.5004)], [(177, 426)], [(44, 43, 762, 763), (26, 24, 749, 750), (75, 79, 78, 74), (130, 134, 810, 808), (76, 80, 79, 75), (78, 82, 784, 782), (180, 182, 80, 76), (10, 9, 741, 742), (40, 39, 758, 759), (22, 20, 747, 748), (71, 75, 74, 70), (122, 126, 806, 804), (72, 76, 75, 71), (70, 74, 780, 778), (178, 180, 76, 72), (6, 5, 737, 738), (166, 170, 828, 826), (114, 118, 802, 800), (67, 71, 70, 66), (18, 16, 745, 746), (68, 72, 71, 67), (62, 66, 776, 774), (176, 178, 72, 68), (158, 162, 824, 822), (14, 12, 743, 744), (106, 110, 798, 796), (63, 67, 66, 62), (54, 58, 772, 770), (64, 68, 67, 63), (43, 42, 761, 762), (175, 176, 68, 64), (36, 34, 754, 755), (150, 154, 820, 818), (9, 8, 740, 741), (59, 63, 62, 58), (98, 102, 794, 792), (60, 64, 63, 59), (47, 50, 768, 765), (174, 175, 64, 60), (39, 38, 757, 758), (2, 1, 733, 734), (32, 30, 752, 753), (55, 59, 58, 54), (142, 146, 816, 814), (56, 60, 59, 55), (90, 94, 790, 788), (173, 174, 60, 56), (5, 4, 736, 737), (28, 26, 750, 751), (134, 138, 812, 810), (51, 55, 54, 50), (82, 86, 786, 784), (52, 56, 55, 51), (42, 41, 760, 761), (27, 542, 25, 511, 512), (24, 22, 748, 749), (126, 130, 808, 806), (74, 78, 782, 780), (46, 51, 50, 47), (8, 7, 739, 740), (0, 52, 51, 46), (170, 47, 765, 828), (17, 532, 15, 506, 507), (38, 37, 756, 757), (182, 185, 84, 80), (80, 84, 83, 79), (79, 83, 82, 78), (20, 18, 746, 747), (185, 189, 88, 84), (84, 88, 87, 83), (83, 87, 86, 82), (118, 122, 804, 802), (189, 193, 92, 88), (88, 92, 91, 87), (87, 91, 90, 86), (66, 70, 778, 776), (193, 197, 96, 92), (92, 96, 95, 91), (91, 95, 94, 90), (4, 3, 735, 736), (197, 201, 1055, 96), (96, 100, 99, 95), (95, 99, 98, 94), (162, 166, 826, 824), (201, 205, 1056, 1075), (100, 104, 103, 99), (99, 103, 102, 98), (110, 114, 800, 798), (205, 209, 1057, 1056), (104, 108, 107, 103), (103, 107, 106, 102), (16, 14, 744, 745), (209, 213, 1058, 1057), (108, 112, 111, 107), (107, 111, 110, 106), (1, 45, 764, 733), (213, 217, 1059, 1058), (112, 116, 115, 111), (111, 115, 114, 110), (58, 62, 774, 772), (217, 221, 1060, 1059), (116, 120, 119, 115), (115, 119, 118, 114), (154, 158, 822, 820), (221, 225, 1061, 1060), (120, 124, 123, 119), (119, 123, 122, 118), (12, 10, 742, 743), (225, 229, 128, 1076), (124, 128, 127, 123), (123, 127, 126, 122), (102, 106, 796, 794), (229, 233, 132, 128), (128, 132, 131, 127), (127, 131, 130, 126), (50, 54, 770, 768), (233, 237, 136, 132), (132, 136, 135, 131), (131, 135, 134, 130), (41, 40, 759, 760), (237, 241, 140, 136), (136, 140, 139, 135), (135, 139, 138, 134), (34, 32, 753, 754), (241, 245, 144, 140), (140, 144, 143, 139), (139, 143, 142, 138), (146, 150, 818, 816), (245, 248, 148, 144), (144, 148, 147, 143), (143, 147, 146, 142), (7, 6, 738, 739), (248, 250, 152, 148), (148, 152, 151, 147), (147, 151, 150, 146), (94, 98, 792, 790), (250, 252, 156, 152), (152, 156, 155, 151), (151, 155, 154, 150), (45, 44, 763, 764), (252, 253, 160, 156), (156, 160, 159, 155), (155, 159, 158, 154), (37, 36, 755, 756), (253, 254, 164, 160), (160, 164, 163, 159), (159, 163, 162, 158), (30, 28, 751, 752), (254, 255, 168, 164), (164, 168, 167, 163), (163, 167, 166, 162), (138, 142, 814, 812), (168, 172, 171, 167), (167, 171, 170, 166), (86, 90, 788, 786), (172, 0, 46, 171), (171, 46, 47, 170), (3, 2, 734, 735), (495, 498, 496), (249, 246, 247), (498, 500, 496), (181, 183, 182, 180), (179, 181, 180, 178), (250, 251, 252), (184, 187, 186, 183), (183, 186, 185, 182), (188, 552, 192, 191, 187), (187, 191, 190, 186), (186, 190, 189, 185), (568, 529, 196, 553), (192, 553, 196, 195, 191), (191, 195, 194, 190), (190, 194, 193, 189), (569, 531, 200, 554), (196, 554, 200, 199, 195), (195, 199, 198, 194), (194, 198, 197, 193), (570, 533, 204, 555), (200, 555, 204, 203, 199), (199, 203, 202, 198), (198, 202, 201, 197), (571, 535, 208, 556), (203, 204, 556, 724), (724, 207, 206, 725), (202, 725, 206, 728, 205, 201), (572, 537, 212, 557), (715, 720, 722, 207), (207, 722, 211, 210, 206), (728, 729, 209, 205), (573, 539, 216, 558), (716, 717, 215, 211), (211, 215, 214, 210), (729, 730, 213, 209), (574, 541, 220, 559), (717, 718, 219, 215), (215, 219, 218, 214), (730, 731, 217, 213), (575, 543, 224, 560), (716, 211, 722, 720), (219, 723, 223, 222, 218), (731, 732, 221, 217), (576, 545, 228, 561), (224, 561, 719), (726, 227, 226, 727), (222, 727, 226, 225, 221, 732), (577, 547, 232, 562), (228, 562, 232, 231, 227), (227, 231, 230, 226), (226, 230, 229, 225), (578, 549, 236, 563), (232, 563, 236, 235, 231), (231, 235, 234, 230), (230, 234, 233, 229), (579, 551, 240, 564), (236, 564, 240, 239, 235), (235, 239, 238, 234), (234, 238, 237, 233), (240, 565, 244, 243, 239), (239, 243, 242, 238), (238, 242, 241, 237), (243, 247, 246, 242), (242, 246, 245, 241), (246, 249, 248, 245), (249, 251, 250, 248), (323, 322, 326, 327), (297, 257, 258, 298), (308, 304, 996, 998), (298, 258, 259, 302), (325, 324, 328, 329), (302, 259, 260, 306), (429, 325, 329, 431), (306, 260, 261, 310), (319, 318, 322, 323), (310, 261, 262, 314), (404, 400, 1044, 1046), (314, 262, 263, 318), (321, 320, 324, 325), (318, 263, 264, 322), (427, 321, 325, 429), (322, 264, 265, 326), (315, 314, 318, 319), (326, 265, 266, 330), (383, 387, 1037, 1035), (330, 266, 268, 334), (317, 316, 320, 321), (334, 268, 270, 338), (425, 317, 321, 427), (338, 270, 272, 342), (311, 310, 314, 315), (342, 272, 273, 346), (352, 348, 1018, 1020), (346, 273, 274, 350), (313, 312, 316, 317), (350, 274, 275, 354), (424, 313, 317, 425), (354, 275, 276, 358), (307, 306, 310, 311), (358, 276, 277, 362), (331, 335, 1011, 1009), (362, 277, 278, 366), (309, 308, 312, 313), (366, 278, 279, 370), (423, 309, 313, 424), (370, 279, 281, 374), (303, 302, 306, 307), (374, 281, 283, 378), (300, 295, 991, 994), (378, 283, 285, 382), (305, 304, 308, 309), (382, 285, 286, 386), (422, 305, 309, 423), (386, 286, 287, 390), (299, 298, 302, 303), (390, 287, 288, 394), (396, 392, 1040, 1042), (394, 288, 289, 398), (301, 300, 304, 305), (398, 289, 290, 402), (642, 668, 700, 687), (402, 290, 291, 406), (296, 297, 298, 299), (406, 291, 292, 410), (375, 379, 1033, 1031), (410, 292, 293, 414), (256, 295, 300, 301), (414, 293, 294, 418), (418, 294, 257, 297), (431, 329, 333, 434), (329, 328, 332, 333), (344, 340, 1014, 1016), (327, 326, 330, 331), (434, 333, 337, 438), (333, 332, 336, 337), (323, 327, 1007, 1005), (331, 330, 334, 335), (438, 337, 341, 442), (337, 336, 340, 341), (388, 384, 1036, 1038), (335, 334, 338, 339), (442, 341, 345, 446), (341, 340, 344, 345), (419, 296, 992, 1053), (339, 338, 342, 343), (446, 345, 349, 450), (345, 344, 348, 349), (367, 371, 1029, 1027), (343, 342, 346, 347), (450, 349, 353, 454), (349, 348, 352, 353), (336, 332, 1010, 1012), (347, 346, 350, 351), (454, 353, 357, 458), (353, 352, 356, 357), (315, 319, 1003, 1001), (351, 350, 354, 355), (458, 357, 361, 462), (357, 356, 360, 361), (380, 376, 1032, 1034), (355, 354, 358, 359), (462, 361, 365, 466), (361, 360, 364, 365), (411, 415, 1051, 1049), (359, 358, 362, 363), (466, 365, 369, 470), (365, 364, 368, 369), (359, 363, 1025, 1023), (363, 362, 366, 367), (470, 369, 373, 474), (369, 368, 372, 373), (328, 324, 1006, 1008), (367, 366, 370, 371), (474, 373, 377, 478), (373, 372, 376, 377), (307, 311, 999, 997), (371, 370, 374, 375), (478, 377, 381, 482), (377, 376, 380, 381), (295, 420, 1054, 991), (375, 374, 378, 379), (482, 381, 385, 486), (381, 380, 384, 385), (372, 368, 1028, 1030), (379, 378, 382, 383), (486, 385, 389, 490), (385, 384, 388, 389), (403, 407, 1047, 1045), (383, 382, 386, 387), (490, 389, 393, 494), (389, 388, 392, 393), (351, 355, 1021, 1019), (387, 386, 390, 391), (494, 393, 397, 497), (393, 392, 396, 397), (320, 316, 1002, 1004), (391, 390, 394, 395), (497, 397, 401, 499), (397, 396, 400, 401), (299, 303, 995, 993), (395, 394, 398, 399), (499, 401, 405, 501), (401, 400, 404, 405), (416, 412, 1050, 1052), (399, 398, 402, 403), (501, 405, 409, 502), (405, 404, 408, 409), (364, 360, 1024, 1026), (403, 402, 406, 407), (502, 409, 413, 503), (409, 408, 412, 413), (395, 399, 1043, 1041), (407, 406, 410, 411), (503, 413, 417, 504), (413, 412, 416, 417), (343, 347, 1017, 1015), (411, 410, 414, 415), (441, 580, 599), (417, 416, 420, 421), (312, 308, 998, 1000), (415, 414, 418, 419), (192, 552, 527), (421, 420, 295, 256), (408, 404, 1046, 1048), (419, 418, 297, 296), (430, 429, 431, 432), (428, 427, 429, 430), (178, 176, 179), (433, 432, 435, 436), (432, 431, 434, 435), (437, 436, 440, 441, 599), (436, 435, 439, 440), (435, 434, 438, 439), (615, 600, 445, 582), (441, 440, 444, 445, 600), (440, 439, 443, 444), (439, 438, 442, 443), (616, 601, 449, 584), (445, 444, 448, 449, 601), (444, 443, 447, 448), (443, 442, 446, 447), (617, 602, 453, 586), (449, 448, 452, 453, 602), (448, 447, 451, 452), (447, 446, 450, 451), (618, 603, 457, 587), (453, 452, 456, 457, 603), (452, 451, 455, 456), (451, 450, 454, 455), (619, 604, 461, 588), (457, 456, 460, 461, 604), (456, 455, 459, 460), (455, 454, 458, 459), (620, 605, 465, 589), (461, 460, 464, 465, 605), (460, 459, 463, 464), (459, 458, 462, 463), (621, 606, 469, 590), (465, 464, 468, 469, 606), (464, 463, 467, 468), (463, 462, 466, 467), (622, 607, 473, 591), (469, 468, 472, 473, 607), (468, 467, 471, 472), (467, 466, 470, 471), (623, 608, 477, 592), (473, 472, 476, 477, 608), (472, 471, 475, 476), (471, 470, 474, 475), (624, 609, 481, 594), (477, 476, 480, 481, 609), (476, 475, 479, 480), (475, 474, 478, 479), (625, 610, 485, 596), (481, 480, 484, 485, 610), (480, 479, 483, 484), (479, 478, 482, 483), (626, 611, 489, 598), (485, 484, 488, 489, 611), (484, 483, 487, 488), (483, 482, 486, 487), (489, 488, 492, 493, 612), (488, 487, 491, 492), (487, 486, 490, 491), (492, 491, 495, 496), (491, 490, 494, 495), (184, 181, 179), (495, 494, 497, 498), (427, 428, 425), (498, 497, 499, 500), (41, 42, 291, 290), (42, 43, 292, 291), (43, 44, 293, 292), (44, 45, 294, 293), (45, 1, 257, 294), (1, 2, 258, 257), (2, 3, 259, 258), (3, 4, 260, 259), (4, 5, 261, 260), (5, 6, 262, 261), (6, 7, 263, 262), (7, 8, 264, 263), (8, 9, 265, 264), (9, 10, 266, 265), (10, 12, 268, 266), (12, 14, 270, 268), (14, 16, 272, 270), (16, 18, 273, 272), (18, 20, 274, 273), (20, 22, 275, 274), (22, 24, 276, 275), (24, 26, 277, 276), (26, 28, 278, 277), (28, 30, 279, 278), (30, 32, 281, 279), (32, 34, 283, 281), (34, 36, 285, 283), (36, 37, 286, 285), (37, 38, 287, 286), (38, 39, 288, 287), (39, 40, 289, 288), (40, 41, 290, 289), (29, 544, 27, 512, 513), (19, 534, 17, 507, 508), (523, 280, 595, 524), (282, 525, 524, 595), (31, 546, 29, 513, 514), (267, 516, 656, 643), (525, 282, 597, 526), (35, 567, 551), (284, 598, 614), (284, 614, 670, 644), (243, 244, 247), (492, 496, 493), (496, 247, 244, 493), (187, 184, 188), (436, 437, 433), (437, 188, 184, 433), (184, 179, 428, 433), (183, 181, 184), (432, 433, 430), (430, 433, 428), (501, 500, 499), (425, 428, 424), (176, 175, 179), (252, 251, 253), (501, 502, 500), (424, 428, 423), (175, 174, 179), (253, 251, 254), (502, 503, 500), (423, 428, 422), (504, 500, 503), (305, 422, 301), (417, 421, 504), (301, 422, 637, 627, 256), (256, 629, 639, 504, 421), (168, 255, 172), (0, 172, 255, 640, 630), (56, 52, 173), (52, 0, 628, 638, 173), (174, 173, 179), (255, 254, 251), (179, 173, 422, 428), (251, 500, 504, 255), (0, 630, 636, 632, 634, 628), (629, 256, 627, 633, 631, 635), (667, 699, 188), (517, 518, 658, 657), (566, 188, 684), (519, 520, 660, 659), (513, 512, 680, 681), (648, 649, 692, 691), (567, 35, 672, 685), (521, 522, 662, 661), (515, 514, 682, 683), (650, 651, 694, 693), (284, 526, 597), (15, 530, 13, 505, 506), (521, 520, 585, 1062), (519, 271, 585, 520), (25, 540, 23, 510, 511), (271, 519, 518, 583), (517, 269, 583, 518), (23, 538, 21, 509, 510), (33, 548, 31, 514, 515), (269, 517, 516, 581), (267, 581, 516), (21, 536, 19, 508, 509), (35, 550, 33, 515), (13, 528, 11, 505), (527, 568, 553, 192), (11, 528, 568, 527), (528, 13, 529, 568), (529, 569, 554, 196), (13, 530, 569, 529), (530, 15, 531, 569), (531, 570, 555, 200), (15, 532, 570, 531), (532, 17, 533, 570), (533, 571, 556, 204), (17, 534, 571, 533), (534, 19, 535, 571), (535, 572, 557, 208), (19, 536, 572, 535), (536, 21, 537, 572), (537, 573, 558, 212), (21, 538, 573, 537), (538, 23, 539, 573), (539, 574, 559, 216), (23, 540, 574, 539), (540, 25, 541, 574), (541, 575, 560, 220), (25, 542, 575, 541), (542, 27, 543, 575), (543, 576, 561, 224), (27, 544, 576, 543), (544, 29, 545, 576), (545, 577, 562, 228), (29, 546, 577, 545), (546, 31, 547, 577), (547, 578, 563, 232), (31, 548, 578, 547), (548, 33, 549, 578), (549, 579, 564, 236), (33, 550, 579, 549), (550, 35, 551, 579), (527, 566, 11), (527, 552, 566), (552, 188, 566), (551, 565, 240), (551, 567, 565), (567, 244, 565), (599, 613, 437), (599, 580, 613), (580, 267, 613), (581, 615, 582, 269), (267, 580, 615, 581), (580, 441, 600, 615), (583, 616, 584, 271), (269, 582, 616, 583), (582, 445, 601, 616), (585, 617, 586, 1062), (271, 584, 617, 585), (584, 449, 602, 617), (1063, 618, 587, 1064), (1062, 586, 618, 1063), (586, 453, 603, 618), (1065, 619, 588, 1066), (1064, 587, 619, 1065), (587, 457, 604, 619), (1067, 620, 589, 1068), (1066, 588, 620, 1067), (588, 461, 605, 620), (1069, 621, 590, 1070), (1068, 589, 621, 1069), (589, 465, 606, 621), (1071, 622, 591, 1072), (1070, 590, 622, 1071), (590, 469, 607, 622), (1073, 623, 592, 1074), (1072, 591, 623, 1073), (591, 473, 608, 623), (593, 624, 594, 280), (1074, 592, 624, 593), (592, 477, 609, 624), (595, 625, 596, 282), (280, 594, 625, 595), (594, 481, 610, 625), (597, 626, 598, 284), (282, 596, 626, 597), (596, 485, 611, 626), (614, 612, 493), (614, 598, 612), (598, 489, 612), (437, 613, 669), (685, 244, 567), (523, 524, 664, 663), (630, 640, 636), (629, 635, 639), (638, 628, 634), (635, 631, 632, 636), (631, 633, 634, 632), (637, 633, 627), (422, 173, 638, 637), (504, 639, 640, 255), (638, 634, 633, 637), (636, 640, 639, 635), (249, 247, 251), (496, 500, 251, 247), (666, 644, 642, 655), (643, 656, 645, 641), (643, 641, 667, 669), (649, 648, 659, 660), (648, 647, 658, 659), (647, 646, 657, 658), (646, 645, 656, 657), (650, 649, 660, 661), (651, 650, 661, 662), (652, 651, 662, 663), (653, 652, 663, 664), (654, 653, 664, 665), (655, 654, 665, 666), (644, 670, 668, 642), (524, 525, 665, 664), (505, 11, 671, 673), (668, 244, 700), (522, 523, 663, 662), (506, 505, 673, 674), (520, 521, 661, 660), (652, 653, 696, 695), (508, 507, 675, 676), (518, 519, 659, 658), (493, 670, 614), (526, 284, 644, 666), (654, 655, 698, 697), (516, 517, 657, 656), (613, 267, 643, 669), (525, 526, 666, 665), (641, 645, 688, 686), (691, 692, 710, 709), (676, 675, 701, 702), (707, 706, 704), (685, 672, 687, 700), (674, 673, 688, 689), (673, 671, 686, 688), (693, 694, 712, 711), (690, 708, 689), (672, 683, 698, 687), (675, 674, 701), (671, 684, 699, 686), (678, 677, 703, 704), (695, 696, 714, 713), (680, 679, 705, 706), (646, 647, 690, 689), (511, 510, 678, 679), (655, 642, 687, 698), (509, 508, 676, 677), (653, 654, 697, 696), (507, 506, 674, 675), (35, 515, 683, 672), (651, 652, 695, 694), (649, 650, 693, 692), (514, 513, 681, 682), (11, 566, 684, 671), (647, 648, 691, 690), (512, 511, 679, 680), (667, 641, 686, 699), (510, 509, 677, 678), (645, 646, 689, 688), (712, 713, 711), (709, 711, 708), (714, 711, 713), (705, 704, 706), (697, 714, 696), (710, 711, 709), (703, 702, 704), (707, 714, 697, 682), (681, 680, 706, 707), (681, 707, 682), (679, 678, 704, 705), (694, 695, 713, 712), (677, 676, 702, 703), (692, 693, 711, 710), (690, 691, 709, 708), (698, 683, 682, 697), (437, 669, 667, 188), (493, 244, 668, 670), (685, 700, 244), (188, 699, 684), (704, 702, 701), (689, 708, 701, 674), (711, 714, 708), (704, 701, 707), (701, 708, 714, 707), (208, 557, 720, 715), (212, 558, 216, 717, 716), (216, 559, 220, 718, 717), (212, 716, 720, 557), (224, 719, 721, 560), (220, 560, 721, 718), (719, 223, 723, 721), (718, 721, 723, 219), (203, 724, 725, 202), (223, 726, 727, 222), (208, 715, 556), (227, 726, 561, 228), (724, 556, 715), (715, 207, 724), (719, 561, 726), (223, 719, 726), (206, 210, 729, 728), (210, 214, 730, 729), (214, 218, 731, 730), (218, 222, 732, 731), (780, 782, 781, 779), (763, 762, 53, 49), (753, 752, 93, 89), (809, 811, 852, 851), (743, 742, 133, 129), (778, 780, 779, 777), (758, 757, 73, 69), (734, 733, 169, 165), (779, 781, 837, 836), (801, 803, 848, 847), (776, 778, 777, 775), (762, 761, 57, 53), (738, 737, 153, 149), (823, 825, 859, 858), (771, 773, 833, 832), (774, 776, 775, 773), (752, 751, 97, 93), (793, 795, 844, 843), (757, 756, 77, 73), (815, 817, 855, 854), (772, 774, 773, 771), (747, 746, 117, 113), (737, 736, 157, 153), (785, 787, 840, 839), (761, 760, 61, 57), (770, 772, 771, 769), (807, 809, 851, 850), (742, 741, 137, 133), (777, 779, 836, 835), (756, 755, 81, 77), (768, 770, 769, 767), (799, 801, 847, 846), (736, 735, 161, 157), (821, 823, 858, 857), (751, 750, 101, 97), (765, 768, 767, 766), (769, 771, 832, 831), (791, 793, 843, 842), (741, 740, 141, 137), (813, 815, 854, 853), (782, 784, 783, 781), (784, 786, 785, 783), (786, 788, 787, 785), (788, 790, 789, 787), (790, 792, 791, 789), (792, 794, 793, 791), (794, 796, 795, 793), (796, 798, 797, 795), (798, 800, 799, 797), (800, 802, 801, 799), (802, 804, 803, 801), (804, 806, 805, 803), (806, 808, 807, 805), (808, 810, 809, 807), (810, 812, 811, 809), (812, 814, 813, 811), (814, 816, 815, 813), (816, 818, 817, 815), (818, 820, 819, 817), (820, 822, 821, 819), (822, 824, 823, 821), (824, 826, 825, 823), (826, 828, 827, 825), (828, 765, 766, 827), (899, 900, 165, 169), (900, 893, 161, 165), (893, 894, 157, 161), (894, 895, 153, 157), (895, 896, 149, 153), (896, 897, 145, 149), (897, 898, 141, 145), (898, 901, 137, 141), (901, 902, 133, 137), (902, 903, 129, 133), (903, 904, 125, 129), (904, 905, 121, 125), (905, 906, 117, 121), (906, 907, 113, 117), (907, 908, 109, 113), (908, 909, 105, 109), (909, 910, 101, 105), (910, 911, 97, 101), (911, 912, 93, 97), (912, 913, 89, 93), (913, 914, 85, 89), (914, 915, 81, 85), (915, 916, 77, 81), (916, 917, 73, 77), (917, 918, 69, 73), (918, 919, 65, 69), (919, 920, 61, 65), (920, 921, 57, 61), (921, 922, 53, 57), (922, 923, 49, 53), (923, 924, 48, 49), (924, 899, 169, 48), (787, 789, 841, 840), (766, 767, 830, 829), (748, 747, 113, 109), (817, 819, 856, 855), (795, 797, 845, 844), (754, 753, 89, 85), (773, 775, 834, 833), (825, 827, 860, 859), (739, 738, 149, 145), (764, 763, 49, 48), (803, 805, 849, 848), (749, 748, 109, 105), (759, 758, 69, 65), (781, 783, 838, 837), (744, 743, 129, 125), (811, 813, 853, 852), (789, 791, 842, 841), (733, 764, 48, 169), (750, 749, 105, 101), (767, 769, 831, 830), (819, 821, 857, 856), (735, 734, 165, 161), (745, 744, 125, 121), (797, 799, 846, 845), (755, 754, 85, 81), (775, 777, 835, 834), (827, 766, 829, 860), (740, 739, 145, 141), (805, 807, 850, 849), (760, 759, 65, 61), (783, 785, 839, 838), (746, 745, 121, 117), (829, 830, 868, 867), (830, 831, 861, 868), (831, 832, 862, 861), (832, 833, 863, 862), (833, 834, 864, 863), (834, 835, 865, 864), (835, 836, 866, 865), (836, 837, 869, 866), (837, 838, 870, 869), (838, 839, 871, 870), (839, 840, 872, 871), (840, 841, 873, 872), (841, 842, 874, 873), (842, 843, 875, 874), (843, 844, 876, 875), (844, 845, 877, 876), (845, 846, 878, 877), (846, 847, 879, 878), (847, 848, 880, 879), (848, 849, 881, 880), (849, 850, 882, 881), (850, 851, 883, 882), (851, 852, 884, 883), (852, 853, 885, 884), (853, 854, 886, 885), (854, 855, 887, 886), (855, 856, 888, 887), (856, 857, 889, 888), (857, 858, 890, 889), (858, 859, 891, 890), (859, 860, 892, 891), (860, 829, 867, 892), (874, 875, 939, 938), (917, 916, 980, 981), (902, 901, 965, 966), (881, 882, 946, 945), (924, 923, 987, 988), (909, 908, 972, 973), (864, 865, 929, 928), (900, 899, 963, 964), (888, 889, 953, 952), (873, 874, 938, 937), (916, 915, 979, 980), (901, 898, 962, 965), (880, 881, 945, 944), (923, 922, 986, 987), (908, 907, 971, 972), (863, 864, 928, 927), (887, 888, 952, 951), (872, 873, 937, 936), (915, 914, 978, 979), (898, 897, 961, 962), (879, 880, 944, 943), (922, 921, 985, 986), (862, 863, 927, 926), (907, 906, 970, 971), (886, 887, 951, 950), (871, 872, 936, 935), (914, 913, 977, 978), (897, 896, 960, 961), (878, 879, 943, 942), (921, 920, 984, 985), (906, 905, 969, 970), (861, 862, 926, 925), (940, 941, 989), (889, 890, 954, 953), (893, 900, 964, 957), (910, 909, 973, 974), (865, 866, 930, 929), (899, 924, 988, 963), (882, 883, 947, 946), (903, 902, 966, 967), (918, 917, 981, 982), (875, 876, 940, 939), (890, 891, 955, 954), (894, 893, 957, 958), (866, 869, 933, 930), (911, 910, 974, 975), (883, 884, 948, 947), (867, 868, 932, 931), (904, 903, 967, 968), (919, 918, 982, 983), (876, 877, 941, 940), (895, 894, 958, 959), (891, 892, 956, 955), (869, 870, 934, 933), (912, 911, 975, 976), (884, 885, 949, 948), (868, 861, 925, 932), (905, 904, 968, 969), (920, 919, 983, 984), (877, 878, 942, 941), (892, 867, 931, 956), (896, 895, 959, 960), (870, 871, 935, 934), (913, 912, 976, 977), (885, 886, 950, 949), (939, 940, 989), (938, 939, 989), (937, 938, 989), (936, 937, 989), (935, 936, 989), (934, 935, 989), (941, 942, 989), (942, 943, 989), (943, 944, 989), (944, 945, 989), (945, 946, 989), (946, 947, 989), (947, 948, 989), (948, 949, 989), (949, 950, 989), (950, 951, 989), (951, 952, 989), (952, 953, 989), (933, 934, 989), (930, 933, 989), (929, 930, 989), (928, 929, 989), (927, 928, 989), (926, 927, 989), (925, 926, 989), (932, 925, 989), (931, 932, 989), (956, 931, 989), (955, 956, 989), (954, 955, 989), (953, 954, 989), (963, 990, 964), (964, 990, 957), (957, 990, 958), (958, 990, 959), (959, 990, 960), (960, 990, 961), (988, 990, 963), (987, 990, 988), (986, 990, 987), (985, 990, 986), (984, 990, 985), (983, 990, 984), (982, 990, 983), (981, 990, 982), (980, 990, 981), (979, 990, 980), (978, 990, 979), (977, 990, 978), (976, 990, 977), (975, 990, 976), (974, 990, 975), (973, 990, 974), (972, 990, 973), (971, 990, 972), (970, 990, 971), (969, 990, 970), (968, 990, 969), (967, 990, 968), (966, 990, 967), (965, 990, 966), (962, 990, 965), (961, 990, 962), (1006, 1005, 1007, 1008), (1004, 1003, 1005, 1006), (1002, 1001, 1003, 1004), (1000, 999, 1001, 1002), (998, 997, 999, 1000), (996, 995, 997, 998), (994, 993, 995, 996), (991, 992, 993, 994), (1008, 1007, 1009, 1010), (1010, 1009, 1011, 1012), (1012, 1011, 1013, 1014), (1014, 1013, 1015, 1016), (1016, 1015, 1017, 1018), (1018, 1017, 1019, 1020), (1020, 1019, 1021, 1022), (1022, 1021, 1023, 1024), (1024, 1023, 1025, 1026), (1026, 1025, 1027, 1028), (1028, 1027, 1029, 1030), (1030, 1029, 1031, 1032), (1032, 1031, 1033, 1034), (1034, 1033, 1035, 1036), (1036, 1035, 1037, 1038), (1038, 1037, 1039, 1040), (1040, 1039, 1041, 1042), (1042, 1041, 1043, 1044), (1044, 1043, 1045, 1046), (1046, 1045, 1047, 1048), (1048, 1047, 1049, 1050), (1050, 1049, 1051, 1052), (1052, 1051, 1053, 1054), (1054, 1053, 992, 991), (339, 343, 1015, 1013), (360, 356, 1022, 1024), (391, 395, 1041, 1039), (412, 408, 1048, 1050), (296, 299, 993, 992), (316, 312, 1000, 1002), (347, 351, 1019, 1017), (399, 403, 1045, 1043), (368, 364, 1026, 1028), (420, 416, 1052, 1054), (303, 307, 997, 995), (324, 320, 1004, 1006), (355, 359, 1023, 1021), (407, 411, 1049, 1047), (376, 372, 1030, 1032), (311, 315, 1001, 999), (332, 328, 1008, 1010), (363, 367, 1027, 1025), (415, 419, 1053, 1051), (384, 380, 1034, 1036), (319, 323, 1005, 1003), (371, 375, 1031, 1029), (340, 336, 1012, 1014), (392, 388, 1038, 1040), (327, 331, 1009, 1007), (348, 344, 1016, 1018), (379, 383, 1035, 1033), (400, 396, 1042, 1044), (304, 300, 994, 996), (335, 339, 1013, 1011), (356, 352, 1020, 1022), (387, 391, 1039, 1037), (280, 523, 522, 593), (521, 1074, 593, 522), (1062, 1063, 521), (1074, 521, 1073), (1063, 1064, 521), (1072, 1073, 521), (1072, 521, 1071), (1064, 1065, 521), (1066, 521, 1065), (1070, 1071, 521), (1070, 521, 1069), (1066, 1067, 521), (1068, 521, 1067), (1068, 1069, 521)])
me_cylinder_001.use_remesh_preserve_volume = False
me_cylinder_001.use_remesh_preserve_attributes = False
me_cylinder_001.use_mirror_vertex_groups = False
me_cylinder_001.update()

# ---- objects
ob_cylinder_001 = bpy.data.objects.new('Cylinder.001', me_cylinder_001)
ob_lamp = bpy.data.objects.new('Lamp', light_lamp)
ob_camera = bpy.data.objects.new('Camera', cam_camera)

# ---- transforms, parenting, visibility, modifiers, constraints
ob_cylinder_001.location = (-0.001911, 0.003489, -0.0003205)
ob_cylinder_001.rotation_euler = (1.571, -2.22e-16, -4.712)
ob_cylinder_001.scale = (0.9604, 0.9604, 0.9604)
ob_cylinder_001.lineart.crease_threshold = 0.0
ob_lamp.location = (4.076, 1.005, 5.904)
ob_lamp.rotation_euler = (0.6503, 0.05522, 1.866)
ob_lamp.lock_rotations_4d = False
ob_lamp.empty_display_type = 'ARROWS'
ob_lamp.color = (0.0, 0.0, 0.0, 0.0)
ob_lamp.lineart.crease_threshold = 0.0
ob_camera.location = (7.481, -6.508, 5.344)
ob_camera.rotation_euler = (1.109, 0.01082, 0.8149)
ob_camera.lock_rotations_4d = False
ob_camera.empty_display_type = 'ARROWS'
ob_camera.color = (0.0, 0.0, 0.0, 0.0)
ob_camera.display_type = 'WIRE'
ob_camera.lineart.crease_threshold = 0.0

# ---- collection membership
col_collection_1.objects.link(ob_cylinder_001)
col_collection_1.objects.link(ob_lamp)
col_collection_1.objects.link(ob_camera)

# ---- scene / render settings (as saved in the file)
scene.camera = ob_camera
scene.frame_start = 1; scene.frame_end = 250; scene.frame_set(1)
scene.render.engine = 'CYCLES'
scene.render.image_settings.compression = 90
scene.render.resolution_percentage = 50
scene.render.dither_intensity = 0.0
scene.cycles.use_denoising = False
scene.cycles.samples = 10
scene.cycles.sampling_pattern = 'TABULATED_SOBOL'
scene.cycles.light_sampling_threshold = 0.0
scene.cycles.use_adaptive_sampling = False
scene.cycles.use_light_tree = False
scene.cycles.blur_glossy = 0.0
scene.cycles.volume_bounces = 1
scene.cycles.pixel_filter_type = 'GAUSSIAN'
scene.cycles.sample_clamp_indirect = 0.0
scene.view_settings.view_transform = 'Standard'
bpy.context.view_layer.update()
